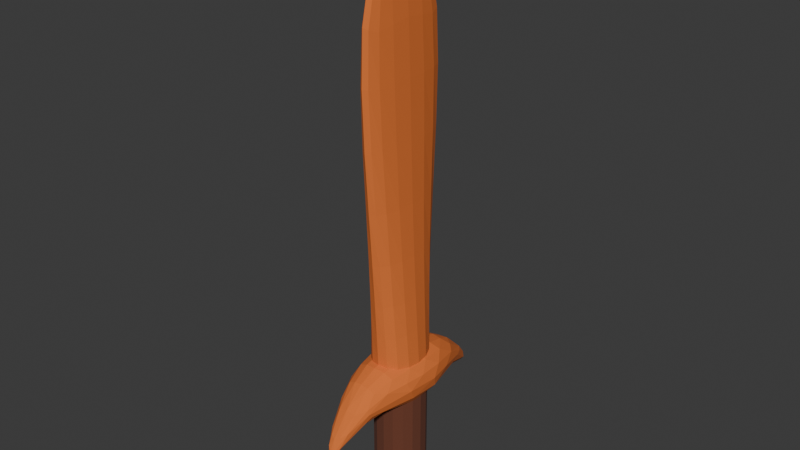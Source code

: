 # Source: copper_sword.blend  (saved by Blender 4.5.88; exported with 4.5.12 LTS)
import bpy
from mathutils import Matrix  # noqa: F401  (used for matrix-valued properties, if any)

bpy.ops.wm.read_factory_settings(use_empty=True)
scene = bpy.context.scene
scene.name = 'Scene'

# ---- collections
col_collection = bpy.data.collections.new('Collection'); scene.collection.children.link(col_collection)

# ---- materials (node trees are filled in below, after node groups)
mat_material_003 = bpy.data.materials.new('Material.003')
mat_material = bpy.data.materials.new('Material')
mat_material.alpha_threshold = 0.0
mat_material.roughness = 0.5
mat_material.line_color = (0.0, 0.0, 0.0, 1.0)

# ---- material node trees
mat_material_003.use_nodes = True; mat_material_003.node_tree.nodes.clear()
_N = mat_material_003.node_tree.nodes; _L = mat_material_003.node_tree.links
n0 = _N.new('ShaderNodeBsdfPrincipled'); n0.name = 'Principled BSDF'; n0.location = (-200, 100)
n0.inputs[0].default_value = (0.1433, 0.04148, 0.01994, 1.0)
n0.inputs[2].default_value = 1.0
n1 = _N.new('ShaderNodeOutputMaterial'); n1.name = 'Material Output'; n1.location = (200, 100)
_L.new(n0.outputs[0], n1.inputs[0])
n1.is_active_output = True
mat_material.use_nodes = True; mat_material.node_tree.nodes.clear()
_N = mat_material.node_tree.nodes; _L = mat_material.node_tree.links
n0 = _N.new('ShaderNodeOutputMaterial'); n0.name = 'Material Output'; n0.location = (200, 100)
n1 = _N.new('ShaderNodeBsdfPrincipled'); n1.name = 'Principled BSDF'; n1.location = (-200, 100)
n1.inputs[0].default_value = (0.7465, 0.1732, 0.03272, 1.0)
n1.inputs[2].default_value = 1.0
n1.inputs[3].default_value = 1.45
_L.new(n1.outputs[0], n0.inputs[0])
n0.is_active_output = True

# ---- world
world_world = bpy.data.worlds.new('World'); scene.world = world_world
world_world.use_nodes = True; world_world.node_tree.nodes.clear()
_N = world_world.node_tree.nodes; _L = world_world.node_tree.links
n0 = _N.new('ShaderNodeOutputWorld'); n0.name = 'World Output'; n0.location = (200, 100)
n1 = _N.new('ShaderNodeBackground'); n1.name = 'Background'; n1.location = (-200, 100)
n1.inputs[0].default_value = (0.05088, 0.05088, 0.05088, 1.0)
_L.new(n1.outputs[0], n0.inputs[0])
n0.is_active_output = True
world_world.color = (0.05088, 0.05088, 0.05088)
world_world.sun_shadow_jitter_overblur = 0.0

# ---- meshes
me_cube_002 = bpy.data.meshes.new('Cube.002')
me_cube_002.from_pydata([(-0.05752, -0.01184, -0.3811), (-0.05752, -0.01184, -0.1221), (-0.05752, 0.1032, -0.3811), (-0.05752, 0.1032, -0.1221), (0.05752, -0.01184, -0.3811), (0.05752, -0.01184, -0.1221), (0.05752, 0.1032, -0.3811), (0.05752, 0.1032, -0.1221), (-0.04269, 0.01365, -0.1221), (-0.04269, 0.09903, -0.1221), (0.04269, 0.01365, -0.1221), (0.04269, 0.09903, -0.1221), (-0.01506, 0.03063, -0.3811), (-0.01506, 0.06074, -0.3811), (0.01506, 0.03063, -0.3811), (0.01506, 0.06074, -0.3811), (-0.05752, -0.01184, -0.3212), (-0.05752, -0.01184, -0.1221), (-0.05752, 0.1032, -0.1221), (-0.05752, 0.1032, -0.3212), (0.05752, 0.1032, -0.1221), (0.05752, 0.1032, -0.3212), (0.05752, -0.01184, -0.1221), (0.05752, -0.01184, -0.3212)], [], [(17, 1, 3, 18), (18, 3, 7, 20), (20, 7, 5, 22), (22, 5, 1, 17), (4, 0, 12, 14), (7, 3, 9, 11), (11, 9, 8, 10), (5, 7, 11, 10), (3, 1, 8, 9), (1, 5, 10, 8), (13, 15, 14, 12), (2, 6, 15, 13), (0, 2, 13, 12), (6, 4, 14, 15), (4, 23, 16, 0), (23, 22, 17, 16), (6, 21, 23, 4), (21, 20, 22, 23), (2, 19, 21, 6), (19, 18, 20, 21), (0, 16, 19, 2), (16, 17, 18, 19)])
_uv = me_cube_002.uv_layers.new(name='UVMap')
_uv.uv.foreach_set('vector', [0.6116, 0.0, 0.625, 0.0, 0.625, 0.25, 0.6116, 0.25, 0.6116, 0.25, 0.625, 0.25, 0.625, 0.5, 0.6116, 0.5, 0.6116, 0.5, 0.625, 0.5, 0.625, 0.75, 0.6116, 0.75, 0.6116, 0.75, 0.625, 0.75, 0.625, 1.0, 0.6116, 1.0, 0.375, 0.75, 0.375, 1.0, 0.375, 1.0, 0.375, 0.75, 0.625, 0.5, 0.625, 0.25, 0.625, 0.25, 0.625, 0.5, 0.625, 0.5, 0.875, 0.5, 0.875, 0.75, 0.625, 0.75, 0.625, 0.75, 0.625, 0.5, 0.625, 0.5, 0.625, 0.75, 0.625, 0.25, 0.625, 0.0, 0.625, 0.0, 0.625, 0.25, 0.625, 1.0, 0.625, 0.75, 0.625, 0.75, 0.625, 1.0, 0.125, 0.5, 0.375, 0.5, 0.375, 0.75, 0.125, 0.75, 0.375, 0.25, 0.375, 0.5, 0.375, 0.5, 0.375, 0.25, 0.375, 0.0, 0.375, 0.25, 0.375, 0.25, 0.375, 0.0, 0.375, 0.5, 0.375, 0.75, 0.375, 0.75, 0.375, 0.5, 0.375, 0.75, 0.3884, 0.75, 0.3884, 1.0, 0.375, 1.0, 0.3884, 0.75, 0.6116, 0.75, 0.6116, 1.0, 0.3884, 1.0, 0.375, 0.5, 0.3884, 0.5, 0.3884, 0.75, 0.375, 0.75, 0.3884, 0.5, 0.6116, 0.5, 0.6116, 0.75, 0.3884, 0.75, 0.375, 0.25, 0.3884, 0.25, 0.3884, 0.5, 0.375, 0.5, 0.3884, 0.25, 0.6116, 0.25, 0.6116, 0.5, 0.3884, 0.5, 0.375, 0.0, 0.3884, 0.0, 0.3884, 0.25, 0.375, 0.25, 0.3884, 0.0, 0.6116, 0.0, 0.6116, 0.25, 0.3884, 0.25])
me_cube_002.materials.append(mat_material_003)
me_cube_002.update()
me_cube_003 = bpy.data.meshes.new('Cube.003')
me_cube_003.from_pydata([(0.07463, 0.04176, 0.06205), (0.07463, 0.03353, -0.06205), (0.07463, -0.05156, 0.06195), (0.07463, -0.04207, -0.06195), (-0.07463, 0.04176, 0.06205), (-0.07463, 0.03353, -0.06205), (-0.07463, -0.05156, 0.06195), (-0.07463, -0.04207, -0.06195), (0.01102, -0.2298, -0.07641), (0.01102, -0.227, -0.09794), (-0.01102, -0.2298, -0.07641), (-0.01102, -0.227, -0.09794), (0.01102, 0.2021, -0.05922), (0.01102, 0.1997, -0.08088), (-0.01102, 0.2021, -0.05922), (-0.01102, 0.1997, -0.08088), (-0.04283, -0.1345, -0.03119), (0.04283, -0.1345, -0.03119), (0.04283, -0.1407, 0.04291), (-0.04283, -0.1407, 0.04291), (0.04283, 0.1219, 0.03267), (0.04283, 0.1166, -0.04161), (-0.04283, 0.1219, 0.03267), (-0.04283, 0.1166, -0.04161)], [], [(0, 1, 3, 2), (17, 16, 11, 9), (6, 7, 5, 4), (21, 20, 12, 13), (2, 6, 4, 0), (7, 3, 1, 5), (8, 9, 11, 10), (18, 17, 9, 8), (16, 19, 10, 11), (19, 18, 8, 10), (14, 15, 13, 12), (20, 22, 14, 12), (23, 21, 13, 15), (22, 23, 15, 14), (6, 2, 18, 19), (7, 6, 19, 16), (2, 3, 17, 18), (3, 7, 16, 17), (4, 5, 23, 22), (5, 1, 21, 23), (0, 4, 22, 20), (1, 0, 20, 21)])
_uv = me_cube_003.uv_layers.new(name='UVMap')
_uv.uv.foreach_set('vector', [0.375, 0.0, 0.625, 0.0, 0.625, 0.25, 0.375, 0.25, 0.875, 0.5, 0.625, 0.5, 0.625, 0.5, 0.875, 0.5, 0.375, 0.5, 0.625, 0.5, 0.625, 0.75, 0.375, 0.75, 0.625, 0.0, 0.375, 0.0, 0.375, 0.0, 0.625, 0.0, 0.125, 0.5, 0.375, 0.5, 0.375, 0.75, 0.125, 0.75, 0.625, 0.5, 0.875, 0.5, 0.875, 0.75, 0.625, 0.75, 0.375, 0.25, 0.625, 0.25, 0.625, 0.5, 0.375, 0.5, 0.375, 0.25, 0.625, 0.25, 0.625, 0.25, 0.375, 0.25, 0.625, 0.5, 0.375, 0.5, 0.375, 0.5, 0.625, 0.5, 0.375, 0.5, 0.125, 0.5, 0.125, 0.5, 0.375, 0.5, 0.375, 0.75, 0.625, 0.75, 0.625, 1.0, 0.375, 1.0, 0.125, 0.75, 0.375, 0.75, 0.375, 0.75, 0.125, 0.75, 0.625, 0.75, 0.875, 0.75, 0.875, 0.75, 0.625, 0.75, 0.375, 0.75, 0.625, 0.75, 0.625, 0.75, 0.375, 0.75, 0.375, 0.5, 0.125, 0.5, 0.125, 0.5, 0.375, 0.5, 0.625, 0.5, 0.375, 0.5, 0.375, 0.5, 0.625, 0.5, 0.375, 0.25, 0.625, 0.25, 0.625, 0.25, 0.375, 0.25, 0.875, 0.5, 0.625, 0.5, 0.625, 0.5, 0.875, 0.5, 0.375, 0.75, 0.625, 0.75, 0.625, 0.75, 0.375, 0.75, 0.625, 0.75, 0.875, 0.75, 0.875, 0.75, 0.625, 0.75, 0.125, 0.75, 0.375, 0.75, 0.375, 0.75, 0.125, 0.75, 0.625, 0.0, 0.375, 0.0, 0.375, 0.0, 0.625, 0.0])
me_cube_003.materials.append(mat_material)
me_cube_003.update()
me_cube_001 = bpy.data.meshes.new('Cube.001')
me_cube_001.from_pydata([(-0.05478, -0.07, -0.3095), (-0.01957, -0.1465, 0.612), (-0.05478, 0.07, -0.3095), (-0.01957, 0.1465, 0.612), (0.05478, -0.07, -0.3095), (0.01957, -0.1465, 0.612), (0.05478, 0.07, -0.3095), (0.01957, 0.1465, 0.612), (-0.05478, 0.07, -0.3305), (-0.05478, -0.07, -0.3305), (0.05478, 0.07, -0.3305), (0.05478, -0.07, -0.3305), (-0.02935, -0.09045, 0.02256), (-0.02935, 0.09045, 0.02256), (0.02935, 0.09045, 0.02256), (0.02935, -0.09045, 0.02256)], [], [(12, 1, 3, 13), (13, 3, 7, 14), (14, 7, 5, 15), (15, 5, 1, 12), (4, 0, 9, 11), (7, 3, 1, 5), (8, 10, 11, 9), (2, 6, 10, 8), (0, 2, 8, 9), (6, 4, 11, 10), (4, 15, 12, 0), (6, 14, 15, 4), (2, 13, 14, 6), (0, 12, 13, 2)])
_uv = me_cube_001.uv_layers.new(name='UVMap')
_uv.uv.foreach_set('vector', [0.5, 0.0, 0.625, 0.0, 0.625, 0.25, 0.5, 0.25, 0.5, 0.25, 0.625, 0.25, 0.625, 0.5, 0.5, 0.5, 0.5, 0.5, 0.625, 0.5, 0.625, 0.75, 0.5, 0.75, 0.5, 0.75, 0.625, 0.75, 0.625, 1.0, 0.5, 1.0, 0.375, 0.75, 0.375, 1.0, 0.375, 1.0, 0.375, 0.75, 0.625, 0.5, 0.875, 0.5, 0.875, 0.75, 0.625, 0.75, 0.125, 0.5, 0.375, 0.5, 0.375, 0.75, 0.125, 0.75, 0.375, 0.25, 0.375, 0.5, 0.375, 0.5, 0.375, 0.25, 0.375, 0.0, 0.375, 0.25, 0.375, 0.25, 0.375, 0.0, 0.375, 0.5, 0.375, 0.75, 0.375, 0.75, 0.375, 0.5, 0.375, 0.75, 0.5, 0.75, 0.5, 1.0, 0.375, 1.0, 0.375, 0.5, 0.5, 0.5, 0.5, 0.75, 0.375, 0.75, 0.375, 0.25, 0.5, 0.25, 0.5, 0.5, 0.375, 0.5, 0.375, 0.0, 0.5, 0.0, 0.5, 0.25, 0.375, 0.25])
me_cube_001.materials.append(mat_material)
me_cube_001.update()

# ---- objects
ob_handle = bpy.data.objects.new('Handle', me_cube_002)
ob_hilt = bpy.data.objects.new('Hilt', me_cube_003)
ob_blade = bpy.data.objects.new('Blade', me_cube_001)

# ---- transforms, parenting, visibility, modifiers, constraints
ob_handle.location = (0.0, -0.04554, 0.09317)
_m = ob_handle.modifiers.new('Subdivision', 'SUBSURF')
ob_hilt.location = (-1.295e-16, 0.01192, -0.01711)
_m = ob_hilt.modifiers.new('Subdivision', 'SUBSURF')
_m = ob_hilt.modifiers.new('Decimate', 'DECIMATE')
_m.ratio = 0.3584
ob_blade.location = (0.0, 0.0, 0.2993)
_m = ob_blade.modifiers.new('Subdivision', 'SUBSURF')

# ---- collection membership
col_collection.objects.link(ob_handle)
col_collection.objects.link(ob_hilt)
col_collection.objects.link(ob_blade)

# ---- scene / render settings (as saved in the file)
scene.frame_start = 1; scene.frame_end = 250; scene.frame_set(1)
scene.render.engine = 'BLENDER_EEVEE_NEXT'
bpy.context.view_layer.update()

# ---- added for rendering (the .blend has no active camera and no usable light): camera, sun
cam_auto = bpy.data.cameras.new('AutoCamera')
cam_auto.lens = 50.0
cam_auto.sensor_width = 36.0
cam_auto.clip_end = 1000.0
ob_auto_camera = bpy.data.objects.new('AutoCamera', cam_auto)
scene.collection.objects.link(ob_auto_camera)
ob_auto_camera.location = (1.18058, -1.41787, 1.25614)
ob_auto_camera.rotation_euler = (1.09748, -7.21219e-08, 0.694738)
scene.camera = ob_auto_camera
light_auto_sun = bpy.data.lights.new('AutoSun', 'SUN')
light_auto_sun.energy = 3.0
light_auto_sun.angle = 0.0523599
ob_auto_sun = bpy.data.objects.new('AutoSun', light_auto_sun)
scene.collection.objects.link(ob_auto_sun)
ob_auto_sun.rotation_euler = (0.872665, 0.174533, 0.523599)
bpy.context.view_layer.update()
